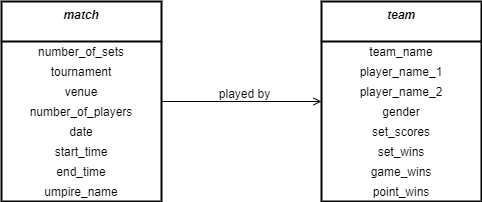

The diagram above was exported from draw.io. Its source (the exported page's mxGraphModel, read from the mxfile embedded in the PNG):
<mxGraphModel dx="1038" dy="548" grid="1" gridSize="10" guides="1" tooltips="1" connect="1" arrows="1" fold="1" page="1" pageScale="1" pageWidth="827" pageHeight="1169" math="0" shadow="0">
  <root>
    <mxCell id="WIyWlLk6GJQsqaUBKTNV-0" />
    <mxCell id="WIyWlLk6GJQsqaUBKTNV-1" parent="WIyWlLk6GJQsqaUBKTNV-0" />
    <mxCell id="zkfFHV4jXpPFQw0GAbJ--26" value="" style="endArrow=open;shadow=0;strokeWidth=1;rounded=0;endFill=1;edgeStyle=elbowEdgeStyle;elbow=vertical;" parent="WIyWlLk6GJQsqaUBKTNV-1" source="zkfFHV4jXpPFQw0GAbJ--0" target="zkfFHV4jXpPFQw0GAbJ--17" edge="1">
      <mxGeometry x="0.5" y="41" relative="1" as="geometry">
        <mxPoint x="380" y="192" as="sourcePoint" />
        <mxPoint x="540" y="192" as="targetPoint" />
        <mxPoint x="-40" y="32" as="offset" />
      </mxGeometry>
    </mxCell>
    <mxCell id="zkfFHV4jXpPFQw0GAbJ--29" value="played by" style="text;html=1;resizable=0;points=[];;align=center;verticalAlign=middle;labelBackgroundColor=none;shadow=0;strokeWidth=1;fontSize=12;" parent="zkfFHV4jXpPFQw0GAbJ--26" vertex="1" connectable="0">
      <mxGeometry x="0.5" y="49" relative="1" as="geometry">
        <mxPoint x="-38" y="40" as="offset" />
      </mxGeometry>
    </mxCell>
    <mxCell id="zkfFHV4jXpPFQw0GAbJ--17" value="team" style="swimlane;fontStyle=3;align=center;verticalAlign=top;childLayout=stackLayout;horizontal=1;startSize=40;horizontalStack=0;resizeParent=1;resizeLast=0;collapsible=1;marginBottom=0;shadow=0;strokeWidth=2;" parent="WIyWlLk6GJQsqaUBKTNV-1" vertex="1">
      <mxGeometry x="520" y="120" width="160" height="200" as="geometry">
        <mxRectangle x="550" y="140" width="160" height="26" as="alternateBounds" />
      </mxGeometry>
    </mxCell>
    <mxCell id="2SEiJM0rA6CMwy1uzsmw-24" value="team_name" style="text;html=1;strokeColor=none;fillColor=none;align=center;verticalAlign=middle;whiteSpace=wrap;labelBackgroundColor=none;fontColor=#000000;" parent="zkfFHV4jXpPFQw0GAbJ--17" vertex="1">
      <mxGeometry y="40" width="160" height="20" as="geometry" />
    </mxCell>
    <mxCell id="2SEiJM0rA6CMwy1uzsmw-25" value="player_name_1" style="text;html=1;strokeColor=none;fillColor=none;align=center;verticalAlign=middle;whiteSpace=wrap;labelBackgroundColor=none;fontColor=#000000;" parent="zkfFHV4jXpPFQw0GAbJ--17" vertex="1">
      <mxGeometry y="60" width="160" height="20" as="geometry" />
    </mxCell>
    <mxCell id="2SEiJM0rA6CMwy1uzsmw-26" value="player_name_2" style="text;html=1;strokeColor=none;fillColor=none;align=center;verticalAlign=middle;whiteSpace=wrap;labelBackgroundColor=none;fontColor=#000000;" parent="zkfFHV4jXpPFQw0GAbJ--17" vertex="1">
      <mxGeometry y="80" width="160" height="20" as="geometry" />
    </mxCell>
    <mxCell id="2SEiJM0rA6CMwy1uzsmw-27" value="gender" style="text;html=1;strokeColor=none;fillColor=none;align=center;verticalAlign=middle;whiteSpace=wrap;labelBackgroundColor=none;fontColor=#000000;" parent="zkfFHV4jXpPFQw0GAbJ--17" vertex="1">
      <mxGeometry y="100" width="160" height="20" as="geometry" />
    </mxCell>
    <mxCell id="2SEiJM0rA6CMwy1uzsmw-28" value="set_scores" style="text;html=1;strokeColor=none;fillColor=none;align=center;verticalAlign=middle;whiteSpace=wrap;labelBackgroundColor=none;fontColor=#000000;" parent="zkfFHV4jXpPFQw0GAbJ--17" vertex="1">
      <mxGeometry y="120" width="160" height="20" as="geometry" />
    </mxCell>
    <mxCell id="2SEiJM0rA6CMwy1uzsmw-29" value="set_wins" style="text;html=1;strokeColor=none;fillColor=none;align=center;verticalAlign=middle;whiteSpace=wrap;labelBackgroundColor=none;fontColor=#000000;" parent="zkfFHV4jXpPFQw0GAbJ--17" vertex="1">
      <mxGeometry y="140" width="160" height="20" as="geometry" />
    </mxCell>
    <mxCell id="2SEiJM0rA6CMwy1uzsmw-30" value="game_wins" style="text;html=1;strokeColor=none;fillColor=none;align=center;verticalAlign=middle;whiteSpace=wrap;labelBackgroundColor=none;fontColor=#000000;" parent="zkfFHV4jXpPFQw0GAbJ--17" vertex="1">
      <mxGeometry y="160" width="160" height="20" as="geometry" />
    </mxCell>
    <mxCell id="2SEiJM0rA6CMwy1uzsmw-32" value="point_wins" style="text;html=1;strokeColor=none;fillColor=none;align=center;verticalAlign=middle;whiteSpace=wrap;labelBackgroundColor=none;fontColor=#000000;" parent="zkfFHV4jXpPFQw0GAbJ--17" vertex="1">
      <mxGeometry y="180" width="160" height="20" as="geometry" />
    </mxCell>
    <mxCell id="zkfFHV4jXpPFQw0GAbJ--0" value="match" style="swimlane;fontStyle=3;align=center;verticalAlign=top;childLayout=stackLayout;horizontal=1;startSize=40;horizontalStack=0;resizeParent=1;resizeLast=0;collapsible=1;marginBottom=0;shadow=0;strokeWidth=2;labelBackgroundColor=#FFFFFF;glass=0;rounded=0;sketch=0;" parent="WIyWlLk6GJQsqaUBKTNV-1" vertex="1">
      <mxGeometry x="200" y="120" width="160" height="200" as="geometry">
        <mxRectangle x="210" y="120" width="160" height="26" as="alternateBounds" />
      </mxGeometry>
    </mxCell>
    <mxCell id="2SEiJM0rA6CMwy1uzsmw-10" value="number_of_sets" style="text;strokeColor=none;align=center;verticalAlign=middle;whiteSpace=wrap;labelBackgroundColor=#FFFFFF;" parent="zkfFHV4jXpPFQw0GAbJ--0" vertex="1">
      <mxGeometry y="40" width="160" height="20" as="geometry" />
    </mxCell>
    <mxCell id="2SEiJM0rA6CMwy1uzsmw-11" value="tournament" style="text;strokeColor=none;align=center;verticalAlign=middle;whiteSpace=wrap;labelBackgroundColor=#FFFFFF;" parent="zkfFHV4jXpPFQw0GAbJ--0" vertex="1">
      <mxGeometry y="60" width="160" height="20" as="geometry" />
    </mxCell>
    <mxCell id="2SEiJM0rA6CMwy1uzsmw-12" value="venue" style="text;strokeColor=none;align=center;verticalAlign=middle;whiteSpace=wrap;labelBackgroundColor=#FFFFFF;" parent="zkfFHV4jXpPFQw0GAbJ--0" vertex="1">
      <mxGeometry y="80" width="160" height="20" as="geometry" />
    </mxCell>
    <mxCell id="RzlEoUV6k6jjeREx581f-0" value="number_of_players" style="text;strokeColor=none;align=center;verticalAlign=middle;whiteSpace=wrap;labelBackgroundColor=#FFFFFF;" parent="zkfFHV4jXpPFQw0GAbJ--0" vertex="1">
      <mxGeometry y="100" width="160" height="20" as="geometry" />
    </mxCell>
    <mxCell id="2SEiJM0rA6CMwy1uzsmw-13" value="date" style="text;strokeColor=none;align=center;verticalAlign=middle;whiteSpace=wrap;labelBackgroundColor=#FFFFFF;" parent="zkfFHV4jXpPFQw0GAbJ--0" vertex="1">
      <mxGeometry y="120" width="160" height="20" as="geometry" />
    </mxCell>
    <mxCell id="2SEiJM0rA6CMwy1uzsmw-14" value="start_time" style="text;strokeColor=none;align=center;verticalAlign=middle;whiteSpace=wrap;labelBackgroundColor=#FFFFFF;" parent="zkfFHV4jXpPFQw0GAbJ--0" vertex="1">
      <mxGeometry y="140" width="160" height="20" as="geometry" />
    </mxCell>
    <mxCell id="2SEiJM0rA6CMwy1uzsmw-15" value="end_time" style="text;strokeColor=none;align=center;verticalAlign=middle;whiteSpace=wrap;labelBackgroundColor=#FFFFFF;" parent="zkfFHV4jXpPFQw0GAbJ--0" vertex="1">
      <mxGeometry y="160" width="160" height="20" as="geometry" />
    </mxCell>
    <mxCell id="uOB6ocpSDos9llQQmHJB-9" value="umpire_name" style="text;strokeColor=none;align=center;verticalAlign=middle;whiteSpace=wrap;labelBackgroundColor=#FFFFFF;" parent="zkfFHV4jXpPFQw0GAbJ--0" vertex="1">
      <mxGeometry y="180" width="160" height="20" as="geometry" />
    </mxCell>
  </root>
</mxGraphModel>